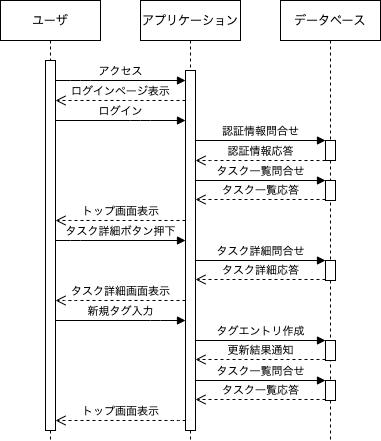

The diagram above was exported from draw.io. Its source (the exported page's mxGraphModel, read from the mxfile embedded in the PNG):
<mxGraphModel dx="632" dy="470" grid="1" gridSize="10" guides="1" tooltips="1" connect="1" arrows="1" fold="1" page="1" pageScale="1" pageWidth="1169" pageHeight="827" math="0" shadow="0">
  <root>
    <mxCell id="0" />
    <mxCell id="1" parent="0" />
    <mxCell id="vwr4iTd86-0QhF3lizdK-2" value="データベース" style="shape=umlLifeline;perimeter=lifelinePerimeter;whiteSpace=wrap;html=1;container=1;collapsible=0;recursiveResize=0;outlineConnect=0;" vertex="1" parent="1">
      <mxGeometry x="460" y="240" width="100" height="440" as="geometry" />
    </mxCell>
    <mxCell id="vwr4iTd86-0QhF3lizdK-6" value="" style="html=1;points=[];perimeter=orthogonalPerimeter;" vertex="1" parent="vwr4iTd86-0QhF3lizdK-2">
      <mxGeometry x="45" y="140" width="10" height="20" as="geometry" />
    </mxCell>
    <mxCell id="vwr4iTd86-0QhF3lizdK-23" value="" style="html=1;points=[];perimeter=orthogonalPerimeter;" vertex="1" parent="vwr4iTd86-0QhF3lizdK-2">
      <mxGeometry x="45" y="180" width="10" height="20" as="geometry" />
    </mxCell>
    <mxCell id="vwr4iTd86-0QhF3lizdK-29" value="" style="edgeStyle=none;rounded=0;orthogonalLoop=1;jettySize=auto;html=1;" edge="1" parent="vwr4iTd86-0QhF3lizdK-2" source="vwr4iTd86-0QhF3lizdK-19">
      <mxGeometry relative="1" as="geometry">
        <mxPoint x="49.92857142857133" y="350" as="targetPoint" />
      </mxGeometry>
    </mxCell>
    <mxCell id="vwr4iTd86-0QhF3lizdK-19" value="" style="html=1;points=[];perimeter=orthogonalPerimeter;" vertex="1" parent="vwr4iTd86-0QhF3lizdK-2">
      <mxGeometry x="45" y="340" width="10" height="20" as="geometry" />
    </mxCell>
    <mxCell id="vwr4iTd86-0QhF3lizdK-17" value="タスク詳細画面表示" style="html=1;verticalAlign=bottom;endArrow=open;dashed=1;endSize=8;" edge="1" parent="vwr4iTd86-0QhF3lizdK-2">
      <mxGeometry relative="1" as="geometry">
        <mxPoint x="-95" y="300" as="sourcePoint" />
        <mxPoint x="-225" y="300" as="targetPoint" />
        <Array as="points">
          <mxPoint x="-210" y="300" />
        </Array>
      </mxGeometry>
    </mxCell>
    <mxCell id="vwr4iTd86-0QhF3lizdK-18" value="新規タグ入力" style="html=1;verticalAlign=bottom;endArrow=block;" edge="1" parent="vwr4iTd86-0QhF3lizdK-2">
      <mxGeometry width="80" relative="1" as="geometry">
        <mxPoint x="-225" y="320" as="sourcePoint" />
        <mxPoint x="-95" y="320" as="targetPoint" />
        <Array as="points">
          <mxPoint x="-120" y="320" />
        </Array>
        <mxPoint as="offset" />
      </mxGeometry>
    </mxCell>
    <mxCell id="vwr4iTd86-0QhF3lizdK-20" value="タグエントリ作成" style="html=1;verticalAlign=bottom;endArrow=block;entryX=0;entryY=0;" edge="1" target="vwr4iTd86-0QhF3lizdK-19" parent="vwr4iTd86-0QhF3lizdK-2">
      <mxGeometry relative="1" as="geometry">
        <mxPoint x="-85" y="340" as="sourcePoint" />
      </mxGeometry>
    </mxCell>
    <mxCell id="vwr4iTd86-0QhF3lizdK-21" value="更新結果通知" style="html=1;verticalAlign=bottom;endArrow=open;dashed=1;endSize=8;exitX=0;exitY=0.95;" edge="1" source="vwr4iTd86-0QhF3lizdK-19" parent="vwr4iTd86-0QhF3lizdK-2">
      <mxGeometry relative="1" as="geometry">
        <mxPoint x="-85" y="359" as="targetPoint" />
      </mxGeometry>
    </mxCell>
    <mxCell id="vwr4iTd86-0QhF3lizdK-30" value="" style="html=1;points=[];perimeter=orthogonalPerimeter;" vertex="1" parent="vwr4iTd86-0QhF3lizdK-2">
      <mxGeometry x="45" y="380" width="10" height="20" as="geometry" />
    </mxCell>
    <mxCell id="vwr4iTd86-0QhF3lizdK-31" value="タスク一覧応答" style="html=1;verticalAlign=bottom;endArrow=open;dashed=1;endSize=8;exitX=0;exitY=0.95;" edge="1" parent="vwr4iTd86-0QhF3lizdK-2" source="vwr4iTd86-0QhF3lizdK-30">
      <mxGeometry relative="1" as="geometry">
        <mxPoint x="-85" y="399" as="targetPoint" />
      </mxGeometry>
    </mxCell>
    <mxCell id="vwr4iTd86-0QhF3lizdK-32" value="タスク一覧問合せ" style="html=1;verticalAlign=bottom;endArrow=block;entryX=0;entryY=0;" edge="1" parent="vwr4iTd86-0QhF3lizdK-2" target="vwr4iTd86-0QhF3lizdK-30">
      <mxGeometry relative="1" as="geometry">
        <mxPoint x="-85" y="380" as="sourcePoint" />
      </mxGeometry>
    </mxCell>
    <mxCell id="vwr4iTd86-0QhF3lizdK-33" value="" style="html=1;points=[];perimeter=orthogonalPerimeter;" vertex="1" parent="vwr4iTd86-0QhF3lizdK-2">
      <mxGeometry x="45" y="260" width="10" height="20" as="geometry" />
    </mxCell>
    <mxCell id="vwr4iTd86-0QhF3lizdK-34" value="タスク詳細応答" style="html=1;verticalAlign=bottom;endArrow=open;dashed=1;endSize=8;exitX=0;exitY=0.95;" edge="1" parent="vwr4iTd86-0QhF3lizdK-2" source="vwr4iTd86-0QhF3lizdK-33">
      <mxGeometry relative="1" as="geometry">
        <mxPoint x="-85" y="279" as="targetPoint" />
      </mxGeometry>
    </mxCell>
    <mxCell id="vwr4iTd86-0QhF3lizdK-35" value="タスク詳細問合せ" style="html=1;verticalAlign=bottom;endArrow=block;entryX=0;entryY=0;" edge="1" parent="vwr4iTd86-0QhF3lizdK-2" target="vwr4iTd86-0QhF3lizdK-33">
      <mxGeometry relative="1" as="geometry">
        <mxPoint x="-85" y="260" as="sourcePoint" />
      </mxGeometry>
    </mxCell>
    <mxCell id="vwr4iTd86-0QhF3lizdK-3" value="アプリケーション" style="shape=umlLifeline;perimeter=lifelinePerimeter;whiteSpace=wrap;html=1;container=1;collapsible=0;recursiveResize=0;outlineConnect=0;" vertex="1" parent="1">
      <mxGeometry x="320" y="240" width="100" height="440" as="geometry" />
    </mxCell>
    <mxCell id="vwr4iTd86-0QhF3lizdK-10" value="" style="html=1;points=[];perimeter=orthogonalPerimeter;" vertex="1" parent="vwr4iTd86-0QhF3lizdK-3">
      <mxGeometry x="45" y="70" width="10" height="360" as="geometry" />
    </mxCell>
    <mxCell id="vwr4iTd86-0QhF3lizdK-4" value="ユーザ" style="shape=umlLifeline;perimeter=lifelinePerimeter;whiteSpace=wrap;html=1;container=1;collapsible=0;recursiveResize=0;outlineConnect=0;" vertex="1" parent="1">
      <mxGeometry x="180" y="240" width="100" height="440" as="geometry" />
    </mxCell>
    <mxCell id="vwr4iTd86-0QhF3lizdK-5" value="" style="html=1;points=[];perimeter=orthogonalPerimeter;" vertex="1" parent="vwr4iTd86-0QhF3lizdK-4">
      <mxGeometry x="45" y="60" width="10" height="370" as="geometry" />
    </mxCell>
    <mxCell id="vwr4iTd86-0QhF3lizdK-7" value="認証情報問合せ" style="html=1;verticalAlign=bottom;endArrow=block;entryX=0;entryY=0;" edge="1" target="vwr4iTd86-0QhF3lizdK-6" parent="1" source="vwr4iTd86-0QhF3lizdK-10">
      <mxGeometry relative="1" as="geometry">
        <mxPoint x="390" y="340" as="sourcePoint" />
      </mxGeometry>
    </mxCell>
    <mxCell id="vwr4iTd86-0QhF3lizdK-8" value="認証情報応答" style="html=1;verticalAlign=bottom;endArrow=open;dashed=1;endSize=8;" edge="1" source="vwr4iTd86-0QhF3lizdK-6" parent="1" target="vwr4iTd86-0QhF3lizdK-10">
      <mxGeometry relative="1" as="geometry">
        <mxPoint x="380" y="369" as="targetPoint" />
        <Array as="points">
          <mxPoint x="400" y="400" />
        </Array>
      </mxGeometry>
    </mxCell>
    <mxCell id="vwr4iTd86-0QhF3lizdK-11" value="アクセス" style="html=1;verticalAlign=bottom;endArrow=block;" edge="1" parent="1" source="vwr4iTd86-0QhF3lizdK-5" target="vwr4iTd86-0QhF3lizdK-10">
      <mxGeometry x="0.0052" width="80" relative="1" as="geometry">
        <mxPoint x="280" y="400" as="sourcePoint" />
        <mxPoint x="364" y="311" as="targetPoint" />
        <Array as="points">
          <mxPoint x="260" y="320" />
        </Array>
        <mxPoint as="offset" />
      </mxGeometry>
    </mxCell>
    <mxCell id="vwr4iTd86-0QhF3lizdK-12" value="ログインページ表示" style="html=1;verticalAlign=bottom;endArrow=open;dashed=1;endSize=8;" edge="1" parent="1" source="vwr4iTd86-0QhF3lizdK-10" target="vwr4iTd86-0QhF3lizdK-5">
      <mxGeometry x="0.0052" relative="1" as="geometry">
        <mxPoint x="340" y="350" as="sourcePoint" />
        <mxPoint x="250" y="350" as="targetPoint" />
        <Array as="points">
          <mxPoint x="300" y="340" />
        </Array>
        <mxPoint as="offset" />
      </mxGeometry>
    </mxCell>
    <mxCell id="vwr4iTd86-0QhF3lizdK-13" value="ログイン" style="html=1;verticalAlign=bottom;endArrow=block;" edge="1" parent="1" source="vwr4iTd86-0QhF3lizdK-5" target="vwr4iTd86-0QhF3lizdK-10">
      <mxGeometry width="80" relative="1" as="geometry">
        <mxPoint x="260" y="380" as="sourcePoint" />
        <mxPoint x="340" y="380" as="targetPoint" />
        <Array as="points">
          <mxPoint x="320" y="360" />
        </Array>
      </mxGeometry>
    </mxCell>
    <mxCell id="vwr4iTd86-0QhF3lizdK-14" value="トップ画面表示" style="html=1;verticalAlign=bottom;endArrow=open;dashed=1;endSize=8;" edge="1" parent="1">
      <mxGeometry relative="1" as="geometry">
        <mxPoint x="365" y="459.9999999999999" as="sourcePoint" />
        <mxPoint x="235" y="459.9999999999999" as="targetPoint" />
        <Array as="points">
          <mxPoint x="260" y="460" />
        </Array>
      </mxGeometry>
    </mxCell>
    <mxCell id="vwr4iTd86-0QhF3lizdK-15" value="タスク詳細ボタン押下" style="html=1;verticalAlign=bottom;endArrow=block;" edge="1" parent="1">
      <mxGeometry width="80" relative="1" as="geometry">
        <mxPoint x="235" y="479.9999999999999" as="sourcePoint" />
        <mxPoint x="365" y="479.9999999999999" as="targetPoint" />
        <Array as="points">
          <mxPoint x="250" y="480" />
        </Array>
      </mxGeometry>
    </mxCell>
    <mxCell id="vwr4iTd86-0QhF3lizdK-25" value="タスク一覧応答" style="html=1;verticalAlign=bottom;endArrow=open;dashed=1;endSize=8;exitX=0;exitY=0.95;" edge="1" source="vwr4iTd86-0QhF3lizdK-23" parent="1" target="vwr4iTd86-0QhF3lizdK-10">
      <mxGeometry relative="1" as="geometry">
        <mxPoint x="435" y="496" as="targetPoint" />
      </mxGeometry>
    </mxCell>
    <mxCell id="vwr4iTd86-0QhF3lizdK-24" value="タスク一覧問合せ" style="html=1;verticalAlign=bottom;endArrow=block;entryX=0;entryY=0;" edge="1" target="vwr4iTd86-0QhF3lizdK-23" parent="1" source="vwr4iTd86-0QhF3lizdK-10">
      <mxGeometry relative="1" as="geometry">
        <mxPoint x="435" y="420" as="sourcePoint" />
      </mxGeometry>
    </mxCell>
    <mxCell id="vwr4iTd86-0QhF3lizdK-22" value="トップ画面表示" style="html=1;verticalAlign=bottom;endArrow=open;dashed=1;endSize=8;" edge="1" parent="1">
      <mxGeometry relative="1" as="geometry">
        <mxPoint x="365" y="660" as="sourcePoint" />
        <mxPoint x="235" y="660" as="targetPoint" />
        <Array as="points">
          <mxPoint x="360" y="660" />
        </Array>
      </mxGeometry>
    </mxCell>
  </root>
</mxGraphModel>